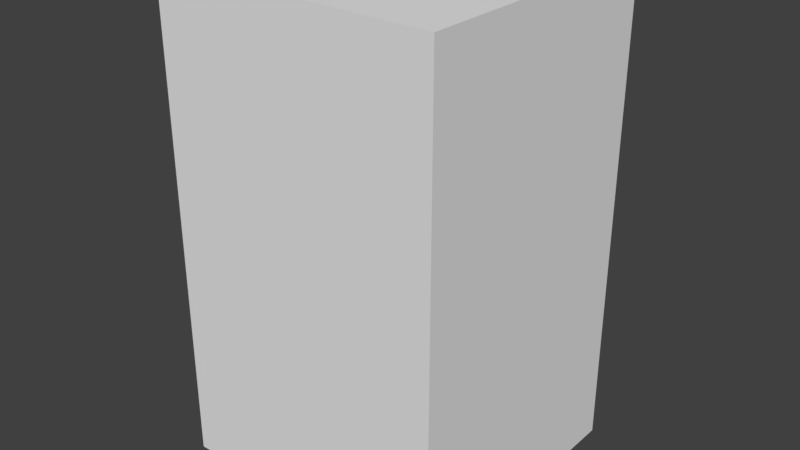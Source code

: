 # Source: fire_rescue_box_collision.blend  (saved by Blender 2.79.0; exported with 4.5.12 LTS)
import bpy
from mathutils import Matrix  # noqa: F401  (used for matrix-valued properties, if any)

bpy.ops.wm.read_factory_settings(use_empty=True)
scene = bpy.context.scene
scene.name = 'Scene'

# ---- collections
col_collection_11 = bpy.data.collections.new('Collection 11'); scene.collection.children.link(col_collection_11)

# ---- world
world_world = bpy.data.worlds.new('World'); scene.world = world_world
world_world.color = (0.05088, 0.05088, 0.05088)
world_world.use_sun_shadow = False
world_world.sun_shadow_jitter_overblur = 0.0
world_world.cycles.sampling_method = 'MANUAL'

# ---- meshes
me_cube = bpy.data.meshes.new('Cube')
me_cube.from_pydata([(-0.7253, -0.9627, -1.69), (-0.7253, -0.9627, 1.705), (-0.7253, 0.9406, -1.69), (-0.7253, 0.9406, 1.705), (1.273, -0.9627, -1.69), (1.273, -0.9627, 1.705), (1.273, 0.9406, -1.69), (1.273, 0.9406, 1.705)], [], [(0, 1, 3, 2), (2, 3, 7, 6), (6, 7, 5, 4), (4, 5, 1, 0), (2, 6, 4, 0), (7, 3, 1, 5)])
me_cube.use_remesh_preserve_volume = False
me_cube.use_remesh_preserve_attributes = False
me_cube.use_mirror_vertex_groups = False
me_cube.update()

# ---- objects
ob_cube = bpy.data.objects.new('Cube', me_cube)

# ---- transforms, parenting, visibility, modifiers, constraints
ob_cube.location = (-0.03732, 0.0, 0.0)
ob_cube.scale = (0.256, 0.256, 0.256)
ob_cube.lineart.crease_threshold = 0.0

# ---- collection membership
col_collection_11.objects.link(ob_cube)

# ---- scene / render settings (as saved in the file)
scene.frame_start = 1; scene.frame_end = 200; scene.frame_set(58)
scene.render.engine = 'CYCLES'
scene.render.resolution_percentage = 50
scene.render.dither_intensity = 0.0
scene.cycles.use_denoising = False
scene.cycles.samples = 128
scene.cycles.sampling_pattern = 'TABULATED_SOBOL'
scene.cycles.use_adaptive_sampling = False
scene.cycles.use_light_tree = False
scene.cycles.blur_glossy = 0.0
scene.cycles.sample_clamp_indirect = 0.0
scene.view_settings.view_transform = 'Standard'
bpy.context.view_layer.update()

# ---- added for rendering (the .blend has no active camera and no usable light): camera, sun
cam_auto = bpy.data.cameras.new('AutoCamera')
cam_auto.lens = 50.0
cam_auto.sensor_width = 36.0
cam_auto.clip_end = 1000.0
ob_auto_camera = bpy.data.objects.new('AutoCamera', cam_auto)
scene.collection.objects.link(ob_auto_camera)
ob_auto_camera.location = (1.06899, -1.24621, 0.830809)
ob_auto_camera.rotation_euler = (1.09748, -7.21219e-08, 0.694738)
scene.camera = ob_auto_camera
light_auto_sun = bpy.data.lights.new('AutoSun', 'SUN')
light_auto_sun.energy = 3.0
light_auto_sun.angle = 0.0523599
ob_auto_sun = bpy.data.objects.new('AutoSun', light_auto_sun)
scene.collection.objects.link(ob_auto_sun)
ob_auto_sun.rotation_euler = (0.872665, 0.174533, 0.523599)
bpy.context.view_layer.update()
